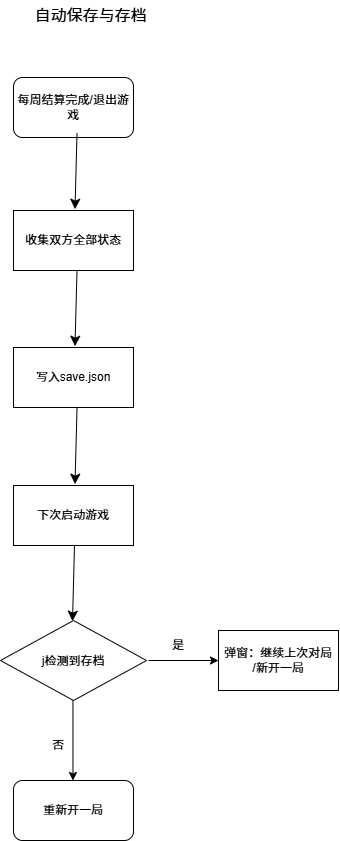

The diagram above was exported from draw.io. Its source (the exported page's mxGraphModel, read from the mxfile embedded in the PNG):
<mxGraphModel dx="612" dy="771" grid="1" gridSize="10" guides="1" tooltips="1" connect="1" arrows="1" fold="1" page="1" pageScale="1" pageWidth="827" pageHeight="1169" math="0" shadow="0">
  <root>
    <mxCell id="0" />
    <mxCell id="1" parent="0" />
    <mxCell id="vxGNnd_7rJEB_A2wouW4-1" parent="1" style="rounded=1;whiteSpace=wrap;html=1;" value="每周结算完成/退出游戏" vertex="1">
      <mxGeometry height="60" width="120" x="215" y="117" as="geometry" />
    </mxCell>
    <mxCell id="vxGNnd_7rJEB_A2wouW4-2" parent="1" style="text;html=1;whiteSpace=wrap;strokeColor=none;fillColor=none;align=center;verticalAlign=middle;rounded=0;fontSize=16;" value="自动保存与存档" vertex="1">
      <mxGeometry height="30" width="137" x="224" y="40" as="geometry" />
    </mxCell>
    <mxCell id="vxGNnd_7rJEB_A2wouW4-4" edge="1" parent="1" style="endArrow=classic;html=1;rounded=0;fontSize=12;startSize=8;endSize=8;curved=1;" value="">
      <mxGeometry height="50" relative="1" width="50" as="geometry">
        <mxPoint x="278.5" y="173" as="sourcePoint" />
        <mxPoint x="276.5" y="248.67000000000007" as="targetPoint" />
      </mxGeometry>
    </mxCell>
    <mxCell id="hRvaDeRdfK8mWpGy33ef-1" parent="1" style="rounded=0;whiteSpace=wrap;html=1;" value="收集双方全部状态" vertex="1">
      <mxGeometry height="60" width="120" x="215" y="250" as="geometry" />
    </mxCell>
    <mxCell id="hRvaDeRdfK8mWpGy33ef-2" edge="1" parent="1" style="endArrow=classic;html=1;rounded=0;fontSize=12;startSize=8;endSize=8;curved=1;" value="">
      <mxGeometry height="50" relative="1" width="50" as="geometry">
        <mxPoint x="278.5" y="310" as="sourcePoint" />
        <mxPoint x="276.5" y="385.6700000000001" as="targetPoint" />
      </mxGeometry>
    </mxCell>
    <mxCell id="hRvaDeRdfK8mWpGy33ef-3" parent="1" style="rounded=0;whiteSpace=wrap;html=1;" value="写入save.json" vertex="1">
      <mxGeometry height="60" width="120" x="215" y="387" as="geometry" />
    </mxCell>
    <mxCell id="hRvaDeRdfK8mWpGy33ef-4" edge="1" parent="1" style="endArrow=classic;html=1;rounded=0;fontSize=12;startSize=8;endSize=8;curved=1;" value="">
      <mxGeometry height="50" relative="1" width="50" as="geometry">
        <mxPoint x="278.5" y="448" as="sourcePoint" />
        <mxPoint x="276.5" y="523.6700000000001" as="targetPoint" />
      </mxGeometry>
    </mxCell>
    <mxCell id="hRvaDeRdfK8mWpGy33ef-5" parent="1" style="rounded=0;whiteSpace=wrap;html=1;" value="下次启动游戏" vertex="1">
      <mxGeometry height="60" width="120" x="215" y="525" as="geometry" />
    </mxCell>
    <mxCell id="hRvaDeRdfK8mWpGy33ef-6" parent="1" style="rhombus;whiteSpace=wrap;html=1;shapeInside=1;" value="j检测到存档" vertex="1">
      <mxGeometry height="80" width="146" x="202" y="660" as="geometry" />
    </mxCell>
    <mxCell id="hRvaDeRdfK8mWpGy33ef-7" edge="1" parent="1" style="endArrow=classic;html=1;rounded=0;fontSize=12;startSize=8;endSize=8;curved=1;" value="">
      <mxGeometry height="50" relative="1" width="50" as="geometry">
        <mxPoint x="276" y="585" as="sourcePoint" />
        <mxPoint x="274" y="660.6700000000001" as="targetPoint" />
      </mxGeometry>
    </mxCell>
    <mxCell id="hRvaDeRdfK8mWpGy33ef-8" edge="1" parent="1" style="endArrow=classic;html=1;rounded=0;" value="">
      <mxGeometry height="50" relative="1" width="50" as="geometry">
        <mxPoint x="350" y="700" as="sourcePoint" />
        <mxPoint x="420" y="700" as="targetPoint" />
      </mxGeometry>
    </mxCell>
    <mxCell id="hRvaDeRdfK8mWpGy33ef-9" parent="1" style="text;html=1;whiteSpace=wrap;strokeColor=none;fillColor=none;align=center;verticalAlign=middle;rounded=0;" value="是" vertex="1">
      <mxGeometry height="30" width="60" x="350" y="670" as="geometry" />
    </mxCell>
    <mxCell id="hRvaDeRdfK8mWpGy33ef-10" edge="1" parent="1" style="endArrow=classic;html=1;rounded=0;" value="">
      <mxGeometry height="50" relative="1" width="50" as="geometry">
        <mxPoint x="274.47" y="740" as="sourcePoint" />
        <mxPoint x="274.47" y="820" as="targetPoint" />
      </mxGeometry>
    </mxCell>
    <mxCell id="hRvaDeRdfK8mWpGy33ef-11" parent="1" style="text;html=1;whiteSpace=wrap;strokeColor=none;fillColor=none;align=center;verticalAlign=middle;rounded=0;" value="否" vertex="1">
      <mxGeometry height="30" width="60" x="230" y="770" as="geometry" />
    </mxCell>
    <mxCell id="hRvaDeRdfK8mWpGy33ef-12" parent="1" style="rounded=1;whiteSpace=wrap;html=1;" value="重新开一局" vertex="1">
      <mxGeometry height="60" width="120" x="215" y="820" as="geometry" />
    </mxCell>
    <mxCell id="hRvaDeRdfK8mWpGy33ef-13" parent="1" style="rounded=0;whiteSpace=wrap;html=1;" value="弹窗：继续上次对局&lt;div&gt;/新开一局&lt;/div&gt;" vertex="1">
      <mxGeometry height="60" width="120" x="420" y="670" as="geometry" />
    </mxCell>
  </root>
</mxGraphModel>